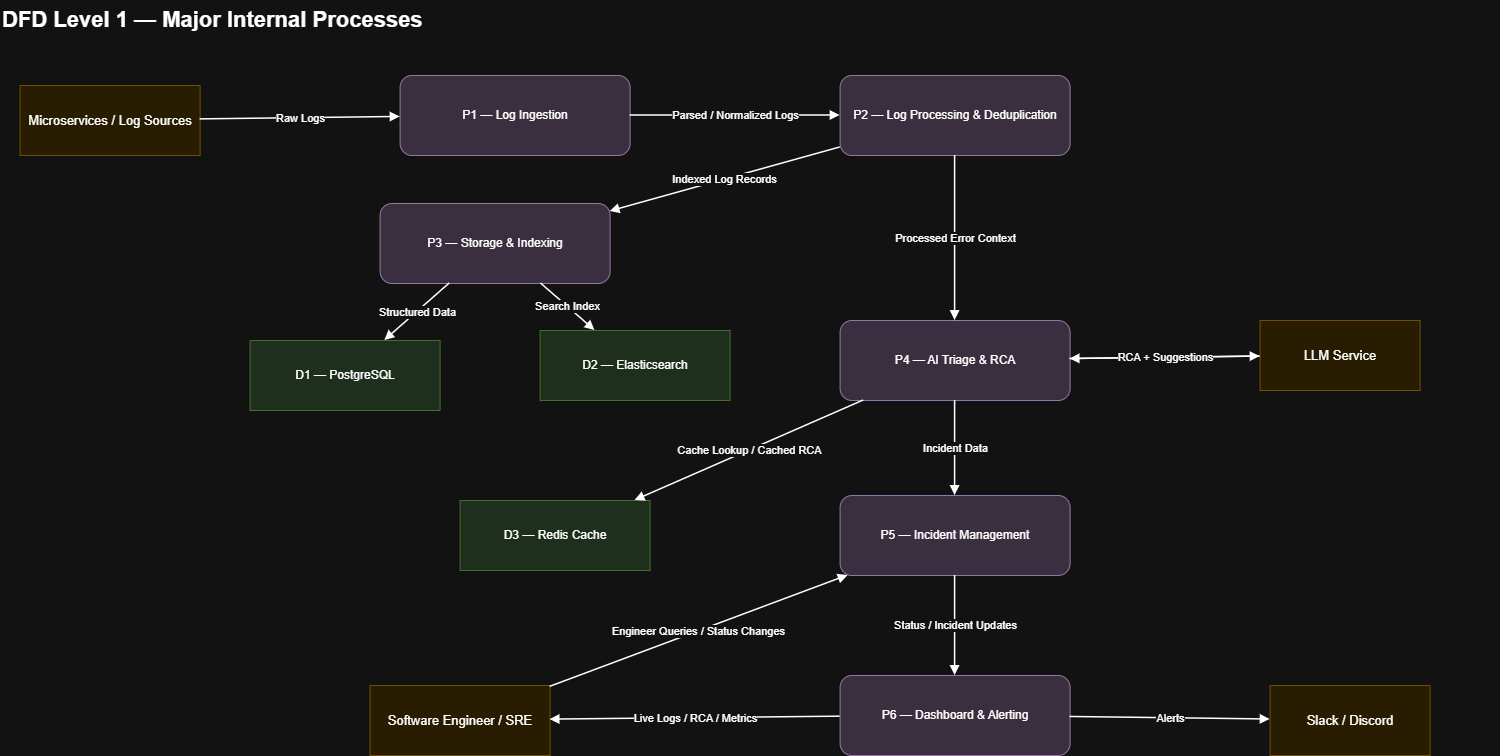

The diagram above was exported from draw.io. Its source (the exported page's mxGraphModel, read from the mxfile embedded in the PNG):
<mxGraphModel dx="1703" dy="940" grid="1" gridSize="10" guides="1" tooltips="1" connect="1" arrows="1" fold="1" page="1" pageScale="1" pageWidth="1600" pageHeight="1000" math="0" shadow="0">
  <root>
    <mxCell id="0" />
    <mxCell id="1" parent="0" />
    <mxCell id="d1_title" parent="1" style="text;html=1;strokeColor=none;fillColor=none;fontSize=22;fontStyle=1;" value="DFD Level 1 — Major Internal Processes" vertex="1">
      <mxGeometry height="40" width="1500" x="30" y="20" as="geometry" />
    </mxCell>
    <mxCell id="l1_micro" parent="1" style="rounded=0;whiteSpace=wrap;html=1;fillColor=#fff2cc;strokeColor=#d6b656;fontSize=13;" value="Microservices / Log Sources" vertex="1">
      <mxGeometry height="70" width="180" x="50" y="105" as="geometry" />
    </mxCell>
    <mxCell id="l1_eng" parent="1" style="rounded=0;whiteSpace=wrap;html=1;fillColor=#fff2cc;strokeColor=#d6b656;fontSize=13;" value="Software Engineer / SRE" vertex="1">
      <mxGeometry height="70" width="180" x="400" y="705" as="geometry" />
    </mxCell>
    <mxCell id="l1_llm" parent="1" style="rounded=0;whiteSpace=wrap;html=1;fillColor=#fff2cc;strokeColor=#d6b656;fontSize=13;" value="LLM Service" vertex="1">
      <mxGeometry height="70" width="160" x="1290" y="340" as="geometry" />
    </mxCell>
    <mxCell id="l1_alert" parent="1" style="rounded=0;whiteSpace=wrap;html=1;fillColor=#fff2cc;strokeColor=#d6b656;fontSize=13;" value="Slack / Discord" vertex="1">
      <mxGeometry height="70" width="160" x="1300" y="705" as="geometry" />
    </mxCell>
    <mxCell id="p1" parent="1" style="rounded=1;whiteSpace=wrap;html=1;fillColor=#e1d5e7;strokeColor=#9673a6;fontSize=12;" value="P1 — Log Ingestion" vertex="1">
      <mxGeometry height="80" width="230" x="430" y="95" as="geometry" />
    </mxCell>
    <mxCell id="p2" parent="1" style="rounded=1;whiteSpace=wrap;html=1;fillColor=#e1d5e7;strokeColor=#9673a6;fontSize=12;" value="P2 — Log Processing &amp; Deduplication" vertex="1">
      <mxGeometry height="80" width="230" x="870" y="95" as="geometry" />
    </mxCell>
    <mxCell id="p3" parent="1" style="rounded=1;whiteSpace=wrap;html=1;fillColor=#e1d5e7;strokeColor=#9673a6;fontSize=12;" value="P3 — Storage &amp; Indexing" vertex="1">
      <mxGeometry height="80" width="230" x="410" y="223" as="geometry" />
    </mxCell>
    <mxCell id="p4" parent="1" style="rounded=1;whiteSpace=wrap;html=1;fillColor=#e1d5e7;strokeColor=#9673a6;fontSize=12;" value="P4 — AI Triage &amp; RCA" vertex="1">
      <mxGeometry height="80" width="230" x="870" y="340" as="geometry" />
    </mxCell>
    <mxCell id="p5" parent="1" style="rounded=1;whiteSpace=wrap;html=1;fillColor=#e1d5e7;strokeColor=#9673a6;fontSize=12;" value="P5 — Incident Management" vertex="1">
      <mxGeometry height="80" width="230" x="870" y="515" as="geometry" />
    </mxCell>
    <mxCell id="p6" parent="1" style="rounded=1;whiteSpace=wrap;html=1;fillColor=#e1d5e7;strokeColor=#9673a6;fontSize=12;" value="P6 — Dashboard &amp; Alerting" vertex="1">
      <mxGeometry height="80" width="230" x="870" y="695" as="geometry" />
    </mxCell>
    <mxCell id="D1" parent="1" style="shape=mxgraph.flowchart.data_storage;whiteSpace=wrap;html=1;fillColor=#d5e8d4;strokeColor=#82b366;fontSize=12;" value="D1 — PostgreSQL" vertex="1">
      <mxGeometry height="70" width="190" x="280" y="360" as="geometry" />
    </mxCell>
    <mxCell id="D2" parent="1" style="shape=mxgraph.flowchart.data_storage;whiteSpace=wrap;html=1;fillColor=#d5e8d4;strokeColor=#82b366;fontSize=12;" value="D2 — Elasticsearch" vertex="1">
      <mxGeometry height="70" width="190" x="570" y="350" as="geometry" />
    </mxCell>
    <mxCell id="D3" parent="1" style="shape=mxgraph.flowchart.data_storage;whiteSpace=wrap;html=1;fillColor=#d5e8d4;strokeColor=#82b366;fontSize=12;" value="D3 — Redis Cache" vertex="1">
      <mxGeometry height="70" width="190" x="490" y="520" as="geometry" />
    </mxCell>
    <mxCell id="l1f1" edge="1" parent="1" source="l1_micro" style="endArrow=block;html=1;rounded=0;strokeWidth=1.5;" target="p1" value="Raw Logs">
      <mxGeometry relative="1" as="geometry" />
    </mxCell>
    <mxCell id="l1f2" edge="1" parent="1" source="p1" style="endArrow=block;html=1;rounded=0;strokeWidth=1.5;" target="p2" value="Parsed / Normalized Logs">
      <mxGeometry relative="1" as="geometry" />
    </mxCell>
    <mxCell id="l1f3" edge="1" parent="1" source="p2" style="endArrow=block;html=1;rounded=0;strokeWidth=1.5;" target="p3" value="Indexed Log Records">
      <mxGeometry relative="1" as="geometry" />
    </mxCell>
    <mxCell id="l1f4" edge="1" parent="1" source="p3" style="endArrow=block;html=1;rounded=0;strokeWidth=1.5;" target="D1" value="Structured Data">
      <mxGeometry relative="1" as="geometry" />
    </mxCell>
    <mxCell id="l1f5" edge="1" parent="1" source="p3" style="endArrow=block;html=1;rounded=0;strokeWidth=1.5;" target="D2" value="Search Index">
      <mxGeometry relative="1" as="geometry" />
    </mxCell>
    <mxCell id="l1f6" edge="1" parent="1" source="p2" style="endArrow=block;html=1;rounded=0;strokeWidth=1.5;" target="p4" value="Processed Error Context">
      <mxGeometry relative="1" as="geometry" />
    </mxCell>
    <mxCell id="l1f7" edge="1" parent="1" source="p4" style="endArrow=block;html=1;rounded=0;strokeWidth=1.5;" target="D3" value="Cache Lookup / Cached RCA">
      <mxGeometry relative="1" as="geometry" />
    </mxCell>
    <mxCell id="l1f8" edge="1" parent="1" source="p4" style="endArrow=block;html=1;rounded=0;strokeWidth=1.5;" target="l1_llm" value="RCA Request">
      <mxGeometry relative="1" as="geometry" />
    </mxCell>
    <mxCell id="l1f9" edge="1" parent="1" source="l1_llm" style="endArrow=block;html=1;rounded=0;strokeWidth=1.5;" target="p4" value="RCA + Suggestions">
      <mxGeometry relative="1" as="geometry" />
    </mxCell>
    <mxCell id="l1f10" edge="1" parent="1" source="p4" style="endArrow=block;html=1;rounded=0;strokeWidth=1.5;" target="p5" value="Incident Data">
      <mxGeometry relative="1" as="geometry" />
    </mxCell>
    <mxCell id="l1f11" edge="1" parent="1" source="p5" style="endArrow=block;html=1;rounded=0;strokeWidth=1.5;" target="p6" value="Status / Incident Updates">
      <mxGeometry relative="1" as="geometry" />
    </mxCell>
    <mxCell id="l1f12" edge="1" parent="1" source="p6" style="endArrow=block;html=1;rounded=0;strokeWidth=1.5;" target="l1_eng" value="Live Logs / RCA / Metrics">
      <mxGeometry relative="1" as="geometry" />
    </mxCell>
    <mxCell id="l1f13" edge="1" parent="1" source="l1_eng" style="endArrow=block;html=1;rounded=0;strokeWidth=1.5;" target="p5" value="Engineer Queries / Status Changes">
      <mxGeometry relative="1" as="geometry" />
    </mxCell>
    <mxCell id="l1f14" edge="1" parent="1" source="p6" style="endArrow=block;html=1;rounded=0;strokeWidth=1.5;" target="l1_alert" value="Alerts">
      <mxGeometry relative="1" as="geometry" />
    </mxCell>
  </root>
</mxGraphModel>